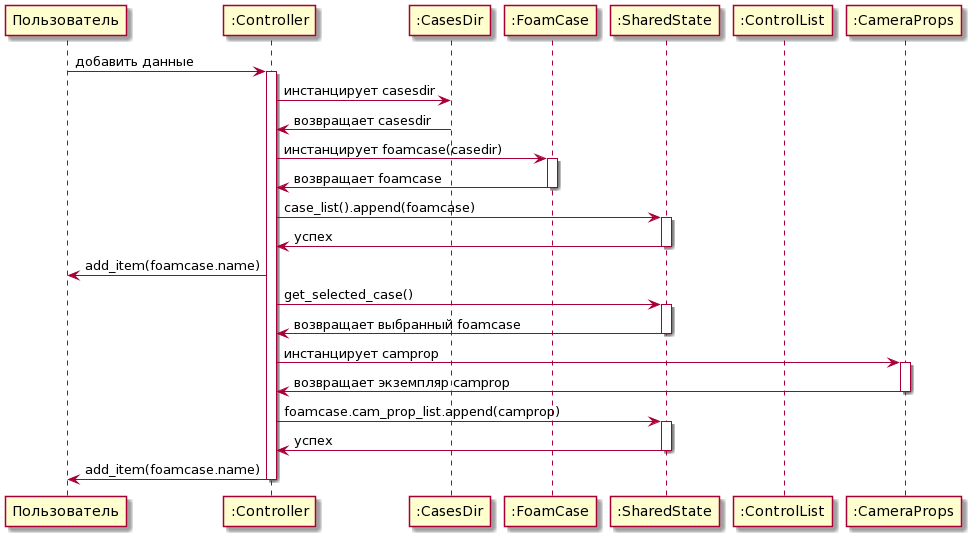

The diagram above was rendered by PlantUML. Its source (embedded in the PNG):
@startuml
Пользователь -> ":Controller" : добавить данные
activate ":Controller"
":Controller" -> ":CasesDir" : инстанцирует casesdir
":CasesDir" -> ":Controller" : возвращает casesdir
":Controller" -> ":FoamCase" : инстанцирует foamcase(casedir)
activate ":FoamCase"
":FoamCase" -> ":Controller" : возвращает foamcase
deactivate ":FoamCase"
":Controller" -> ":SharedState" : case_list().append(foamcase)
activate ":SharedState"
":SharedState" -> ":Controller" : успех
deactivate ":SharedState"
":Controller" -> Пользователь : add_item(foamcase.name)
deactivate ":FoamCase"
deactivate ":ControlList"
deactivate ":CasesDir"
":Controller" -> ":SharedState" : get_selected_case() 
activate ":SharedState"
":SharedState" -> ":Controller" : возвращает выбранный foamcase
deactivate ":SharedState"
":Controller" -> ":CameraProps" : инстанцирует camprop
activate ":CameraProps"
":CameraProps" -> ":Controller" : возвращает экземпляр camprop
deactivate ":CameraProps"
":Controller" -> ":SharedState" : foamcase.cam_prop_list.append(camprop)
activate ":SharedState"
":SharedState" -> ":Controller" : успех
deactivate ":SharedState"
":Controller" -> Пользователь : add_item(foamcase.name)
deactivate ":Controller"
@enduml